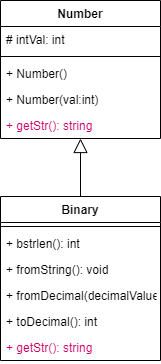

The diagram above was exported from draw.io. Its source (the exported page's mxGraphModel, read from the mxfile embedded in the PNG):
<mxGraphModel dx="782" dy="433" grid="1" gridSize="10" guides="1" tooltips="1" connect="1" arrows="1" fold="1" page="1" pageScale="1" pageWidth="827" pageHeight="1169" math="0" shadow="0">
  <root>
    <mxCell id="0" />
    <mxCell id="1" parent="0" />
    <mxCell id="2" value="" style="edgeStyle=orthogonalEdgeStyle;rounded=0;orthogonalLoop=1;jettySize=auto;html=1;endArrow=block;endFill=0;endSize=12;startSize=12;" edge="1" source="9" target="3" parent="1">
      <mxGeometry relative="1" as="geometry" />
    </mxCell>
    <mxCell id="3" value="Number" style="swimlane;fontStyle=1;align=center;verticalAlign=top;childLayout=stackLayout;horizontal=1;startSize=26;horizontalStack=0;resizeParent=1;resizeParentMax=0;resizeLast=0;collapsible=1;marginBottom=0;" vertex="1" parent="1">
      <mxGeometry x="110" y="14" width="160" height="138" as="geometry" />
    </mxCell>
    <mxCell id="4" value="# intVal: int" style="text;strokeColor=none;fillColor=none;align=left;verticalAlign=top;spacingLeft=4;spacingRight=4;overflow=hidden;rotatable=0;points=[[0,0.5],[1,0.5]];portConstraint=eastwest;" vertex="1" parent="3">
      <mxGeometry y="26" width="160" height="26" as="geometry" />
    </mxCell>
    <mxCell id="5" value="" style="line;strokeWidth=1;fillColor=none;align=left;verticalAlign=middle;spacingTop=-1;spacingLeft=3;spacingRight=3;rotatable=0;labelPosition=right;points=[];portConstraint=eastwest;" vertex="1" parent="3">
      <mxGeometry y="52" width="160" height="8" as="geometry" />
    </mxCell>
    <mxCell id="6" value="+ Number()" style="text;strokeColor=none;fillColor=none;align=left;verticalAlign=top;spacingLeft=4;spacingRight=4;overflow=hidden;rotatable=0;points=[[0,0.5],[1,0.5]];portConstraint=eastwest;" vertex="1" parent="3">
      <mxGeometry y="60" width="160" height="26" as="geometry" />
    </mxCell>
    <mxCell id="7" value="+ Number(val:int)" style="text;strokeColor=none;fillColor=none;align=left;verticalAlign=top;spacingLeft=4;spacingRight=4;overflow=hidden;rotatable=0;points=[[0,0.5],[1,0.5]];portConstraint=eastwest;" vertex="1" parent="3">
      <mxGeometry y="86" width="160" height="26" as="geometry" />
    </mxCell>
    <mxCell id="8" value="+ getStr(): string" style="text;strokeColor=none;fillColor=none;align=left;verticalAlign=top;spacingLeft=4;spacingRight=4;overflow=hidden;rotatable=0;points=[[0,0.5],[1,0.5]];portConstraint=eastwest;fontColor=#CC0066;" vertex="1" parent="3">
      <mxGeometry y="112" width="160" height="26" as="geometry" />
    </mxCell>
    <mxCell id="9" value="Binary" style="swimlane;fontStyle=1;align=center;verticalAlign=top;childLayout=stackLayout;horizontal=1;startSize=26;horizontalStack=0;resizeParent=1;resizeParentMax=0;resizeLast=0;collapsible=1;marginBottom=0;" vertex="1" parent="1">
      <mxGeometry x="110" y="210" width="160" height="164" as="geometry" />
    </mxCell>
    <mxCell id="10" value="" style="line;strokeWidth=1;fillColor=none;align=left;verticalAlign=middle;spacingTop=-1;spacingLeft=3;spacingRight=3;rotatable=0;labelPosition=right;points=[];portConstraint=eastwest;" vertex="1" parent="9">
      <mxGeometry y="26" width="160" height="8" as="geometry" />
    </mxCell>
    <mxCell id="11" value="+ bstrlen(): int" style="text;strokeColor=none;fillColor=none;align=left;verticalAlign=top;spacingLeft=4;spacingRight=4;overflow=hidden;rotatable=0;points=[[0,0.5],[1,0.5]];portConstraint=eastwest;" vertex="1" parent="9">
      <mxGeometry y="34" width="160" height="26" as="geometry" />
    </mxCell>
    <mxCell id="12" value="+ fromString(): void" style="text;strokeColor=none;fillColor=none;align=left;verticalAlign=top;spacingLeft=4;spacingRight=4;overflow=hidden;rotatable=0;points=[[0,0.5],[1,0.5]];portConstraint=eastwest;" vertex="1" parent="9">
      <mxGeometry y="60" width="160" height="26" as="geometry" />
    </mxCell>
    <mxCell id="13" value="+ fromDecimal(decimalValue:int): void" style="text;strokeColor=none;fillColor=none;align=left;verticalAlign=top;spacingLeft=4;spacingRight=4;overflow=hidden;rotatable=0;points=[[0,0.5],[1,0.5]];portConstraint=eastwest;" vertex="1" parent="9">
      <mxGeometry y="86" width="160" height="26" as="geometry" />
    </mxCell>
    <mxCell id="14" value="+ toDecimal(): int" style="text;strokeColor=none;fillColor=none;align=left;verticalAlign=top;spacingLeft=4;spacingRight=4;overflow=hidden;rotatable=0;points=[[0,0.5],[1,0.5]];portConstraint=eastwest;" vertex="1" parent="9">
      <mxGeometry y="112" width="160" height="26" as="geometry" />
    </mxCell>
    <mxCell id="15" value="+ getStr(): string" style="text;strokeColor=none;fillColor=none;align=left;verticalAlign=top;spacingLeft=4;spacingRight=4;overflow=hidden;rotatable=0;points=[[0,0.5],[1,0.5]];portConstraint=eastwest;fontColor=#CC0066;" vertex="1" parent="9">
      <mxGeometry y="138" width="160" height="26" as="geometry" />
    </mxCell>
  </root>
</mxGraphModel>